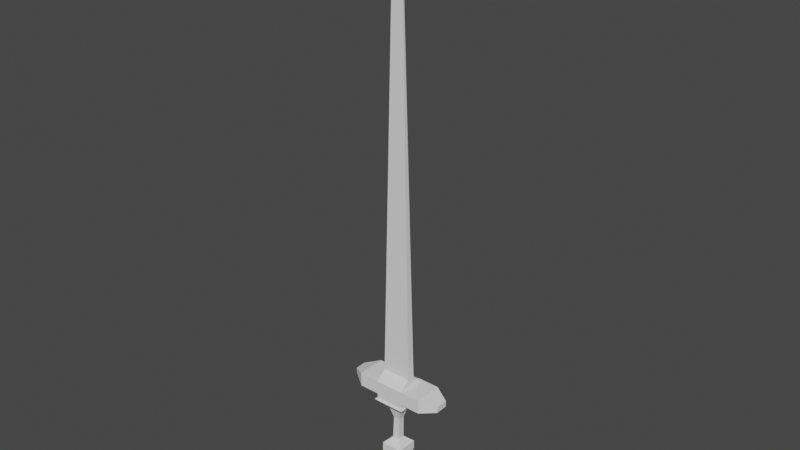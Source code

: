 # Source: Sword.blend  (saved by Blender 2.81.16; exported with 4.5.12 LTS)
import bpy
from mathutils import Matrix  # noqa: F401  (used for matrix-valued properties, if any)

bpy.ops.wm.read_factory_settings(use_empty=True)
scene = bpy.context.scene
scene.name = 'Scene'

# ---- collections
col_collection = bpy.data.collections.new('Collection'); scene.collection.children.link(col_collection)

# ---- world
world_world = bpy.data.worlds.new('World'); scene.world = world_world
world_world.use_nodes = True; world_world.node_tree.nodes.clear()
_N = world_world.node_tree.nodes; _L = world_world.node_tree.links
n0 = _N.new('ShaderNodeOutputWorld'); n0.name = 'World Output'; n0.location = (300, 300)
n1 = _N.new('ShaderNodeBackground'); n1.name = 'Background'; n1.location = (10, 300)
n1.inputs[0].default_value = (0.05088, 0.05088, 0.05088, 1.0)
_L.new(n1.outputs[0], n0.inputs[0])
n0.is_active_output = True
world_world.color = (0.05088, 0.05088, 0.05088)
world_world.use_sun_shadow = False
world_world.sun_shadow_jitter_overblur = 0.0

# ---- meshes
me_cube_001 = bpy.data.meshes.new('Cube.001')
me_cube_001.from_pydata([(-0.5131, -0.5896, 3.415), (-0.5131, -0.5896, 4.472), (-0.5131, 0.4672, 3.415), (-0.5131, 0.4672, 4.472), (0.5437, -0.5896, 3.415), (0.5437, -0.5896, 4.472), (0.5437, 0.4672, 3.415), (0.5437, 0.4672, 4.472), (-0.5131, -0.5896, 3.943), (-0.5131, 0.4672, 3.943), (0.5437, 0.4672, 3.943), (0.5437, -0.5896, 3.943), (-0.5199, -0.5896, 4.472), (0.5369, -0.5896, 4.472), (-0.7774, -0.8538, 5.177), (-0.7774, 0.7315, 5.177), (0.808, 0.7315, 5.177), (0.808, -0.8538, 5.177), (-0.7774, -0.8538, 5.864), (-0.7774, 0.7315, 5.864), (0.808, 0.7315, 5.864), (0.808, -0.8538, 5.864), (-0.2161, -0.3779, 6.396), (-0.2161, 0.1473, 6.396), (0.3092, 0.1473, 6.396), (0.3092, -0.3779, 6.396), (-0.262, 0.2161, 2.806), (-0.262, -0.3384, 2.806), (0.2926, 0.2161, 2.806), (0.2926, -0.3384, 2.806), (-0.544, 0.4982, 2.32), (-0.544, -0.6205, 2.32), (0.5746, 0.4982, 2.32), (0.5746, -0.6205, 2.32), (-0.544, 0.4982, 1.909), (-0.544, -0.6205, 1.909), (0.5746, 0.4982, 1.909), (0.5746, -0.6205, 1.909), (-0.3135, 0.2677, 1.528), (-0.3135, -0.39, 1.528), (0.3441, 0.2677, 1.528), (0.3441, -0.39, 1.528), (-1.06, -1.073, 10.16), (-1.06, 1.073, 10.16), (1.086, 1.073, 10.16), (1.086, -1.073, 10.16), (-1.06, -1.073, 11.19), (-1.06, 1.073, 11.19), (1.086, 1.073, 11.19), (1.086, -1.073, 11.19), (1.086, 1.073, 10.16), (1.086, -1.073, 10.16), (1.086, 1.073, 11.19), (1.086, -1.073, 11.19), (-1.06, -1.073, 10.16), (-1.06, 1.073, 10.16), (-1.06, -1.073, 11.19), (-1.06, 1.073, 11.19), (-2.575, -1.073, 10.16), (-2.575, 1.073, 10.16), (-2.575, -1.073, 11.19), (-2.575, 1.073, 11.19), (1.086, 1.073, 10.16), (1.086, -1.073, 10.16), (1.086, 1.073, 11.19), (1.086, -1.073, 11.19), (2.601, 1.073, 10.16), (2.601, -1.073, 10.16), (2.601, 1.073, 11.19), (2.601, -1.073, 11.19), (2.601, 1.073, 10.16), (2.601, -1.073, 10.16), (2.601, 1.073, 11.19), (2.601, -1.073, 11.19), (-1.06, -1.073, 11.19), (-1.06, 1.073, 11.19), (1.086, 1.073, 11.19), (1.086, -1.073, 11.19), (1.086, 0.2841, 11.78), (1.086, -0.2841, 11.78), (-1.06, -0.2841, 11.78), (-1.06, 0.2841, 11.78), (-0.2242, -0.01842, 45.34), (-0.2242, 0.01842, 45.34), (0.05366, 0.01842, 45.34), (0.05366, -0.01842, 45.34), (-3.594, -0.4143, 10.47), (-3.594, 0.4143, 10.47), (-3.594, -0.4143, 10.87), (-3.594, 0.4143, 10.87), (3.798, 0.4769, 10.44), (3.798, -0.4769, 10.44), (3.798, 0.4769, 10.9), (3.798, -0.4769, 10.9), (1.063, -1.05, 9.721), (-1.037, -1.05, 9.721), (-1.037, 1.05, 9.721), (1.063, 1.05, 9.721), (-0.1883, -0.3123, 8.11), (0.2955, 0.1714, 8.11), (0.2955, -0.3123, 8.11), (-0.1883, 0.1714, 8.11), (0.4847, -0.4853, 8.852), (1.234, -1.221, 9.704), (-0.4218, 0.4212, 8.852), (-1.208, 1.221, 9.704), (-1.208, -1.221, 9.704), (1.234, 1.221, 9.704), (-0.4218, -0.4853, 8.852), (0.4847, 0.4212, 8.852)], [], [(8, 1, 3, 9), (9, 3, 7, 10), (10, 7, 5, 11), (11, 5, 1, 8), (4, 0, 27, 29), (5, 7, 16, 17), (4, 11, 8, 0), (6, 10, 11, 4), (2, 9, 10, 6), (0, 8, 9, 2), (5, 1, 12, 13), (17, 16, 20, 21), (3, 1, 14, 15), (1, 5, 17, 14), (7, 3, 15, 16), (18, 21, 25, 22), (15, 14, 18, 19), (14, 17, 21, 18), (16, 15, 19, 20), (95, 94, 45, 42), (20, 19, 23, 24), (21, 20, 24, 25), (19, 18, 22, 23), (27, 26, 30, 31), (2, 6, 28, 26), (0, 2, 26, 27), (6, 4, 29, 28), (33, 31, 35, 37), (29, 27, 31, 33), (26, 28, 32, 30), (28, 29, 33, 32), (36, 37, 41, 40), (30, 32, 36, 34), (32, 33, 37, 36), (31, 30, 34, 35), (38, 40, 41, 39), (35, 34, 38, 39), (37, 35, 39, 41), (34, 36, 40, 38), (43, 42, 54, 55), (97, 96, 43, 44), (94, 97, 44, 45), (96, 95, 42, 43), (46, 49, 77, 74), (42, 45, 49, 46), (44, 43, 47, 48), (49, 45, 51, 53), (53, 51, 63, 65), (48, 49, 53, 52), (44, 48, 52, 50), (45, 44, 50, 51), (57, 55, 59, 61), (42, 46, 56, 54), (46, 47, 57, 56), (47, 43, 55, 57), (58, 60, 88, 86), (56, 57, 61, 60), (54, 56, 60, 58), (55, 54, 58, 59), (65, 63, 67, 69), (51, 50, 62, 63), (50, 52, 64, 62), (52, 53, 65, 64), (66, 68, 72, 70), (63, 62, 66, 67), (62, 64, 68, 66), (64, 65, 69, 68), (73, 71, 91, 93), (68, 69, 73, 72), (69, 67, 71, 73), (67, 66, 70, 71), (48, 47, 75, 76), (49, 48, 76, 77), (47, 46, 74, 75), (76, 75, 81, 78), (74, 77, 79, 80), (75, 74, 80, 81), (77, 76, 78, 79), (84, 83, 82, 85), (87, 86, 88, 89), (59, 58, 86, 87), (61, 59, 87, 89), (60, 61, 89, 88), (91, 90, 92, 93), (71, 70, 90, 91), (70, 72, 92, 90), (72, 73, 93, 92), (96, 97, 107, 105), (98, 100, 102, 108), (100, 99, 109, 102), (97, 94, 103, 107), (22, 25, 100, 98), (24, 23, 101, 99), (25, 24, 99, 100), (23, 22, 98, 101), (104, 108, 106, 105), (102, 109, 107, 103), (109, 104, 105, 107), (108, 102, 103, 106), (101, 98, 108, 104), (95, 96, 105, 106), (99, 101, 104, 109), (94, 95, 106, 103)])
_uv = me_cube_001.uv_layers.new(name='UVMap')
_uv.uv.foreach_set('vector', [0.5, 0.0, 0.625, 0.0, 0.625, 0.25, 0.5, 0.25, 0.5, 0.25, 0.625, 0.25, 0.625, 0.5, 0.5, 0.5, 0.5, 0.5, 0.625, 0.5, 0.625, 0.75, 0.5, 0.75, 0.5, 0.75, 0.625, 0.75, 0.625, 1.0, 0.5, 1.0, 0.375, 0.75, 0.375, 1.0, 0.375, 1.0, 0.375, 0.75, 0.625, 0.75, 0.625, 0.5, 0.625, 0.5, 0.625, 0.75, 0.375, 0.75, 0.5, 0.75, 0.5, 1.0, 0.375, 1.0, 0.375, 0.5, 0.5, 0.5, 0.5, 0.75, 0.375, 0.75, 0.375, 0.25, 0.5, 0.25, 0.5, 0.5, 0.375, 0.5, 0.375, 0.0, 0.5, 0.0, 0.5, 0.25, 0.375, 0.25, 0.625, 0.75, 0.625, 1.0, 0.625, 1.0, 0.625, 0.75, 0.625, 0.75, 0.625, 0.5, 0.625, 0.5, 0.625, 0.75, 0.625, 0.25, 0.625, 0.0, 0.625, 0.0, 0.625, 0.25, 0.625, 1.0, 0.625, 0.75, 0.625, 0.75, 0.625, 1.0, 0.625, 0.5, 0.625, 0.25, 0.625, 0.25, 0.625, 0.5, 0.625, 1.0, 0.625, 0.75, 0.625, 0.75, 0.625, 1.0, 0.625, 0.25, 0.625, 0.0, 0.625, 0.0, 0.625, 0.25, 0.625, 1.0, 0.625, 0.75, 0.625, 0.75, 0.625, 1.0, 0.625, 0.5, 0.625, 0.25, 0.625, 0.25, 0.625, 0.5, 0.625, 1.0, 0.625, 0.75, 0.625, 0.75, 0.625, 1.0, 0.625, 0.5, 0.625, 0.25, 0.625, 0.25, 0.625, 0.5, 0.625, 0.75, 0.625, 0.5, 0.625, 0.5, 0.625, 0.75, 0.625, 0.25, 0.625, 0.0, 0.625, 0.0, 0.625, 0.25, 0.375, 0.0, 0.375, 0.25, 0.375, 0.25, 0.375, 0.0, 0.375, 0.25, 0.375, 0.5, 0.375, 0.5, 0.375, 0.25, 0.375, 0.0, 0.375, 0.25, 0.375, 0.25, 0.375, 0.0, 0.375, 0.5, 0.375, 0.75, 0.375, 0.75, 0.375, 0.5, 0.375, 0.75, 0.375, 1.0, 0.375, 1.0, 0.375, 0.75, 0.375, 0.75, 0.375, 1.0, 0.375, 1.0, 0.375, 0.75, 0.375, 0.25, 0.375, 0.5, 0.375, 0.5, 0.375, 0.25, 0.375, 0.5, 0.375, 0.75, 0.375, 0.75, 0.375, 0.5, 0.375, 0.5, 0.375, 0.75, 0.375, 0.75, 0.375, 0.5, 0.375, 0.25, 0.375, 0.5, 0.375, 0.5, 0.375, 0.25, 0.375, 0.5, 0.375, 0.75, 0.375, 0.75, 0.375, 0.5, 0.375, 0.0, 0.375, 0.25, 0.375, 0.25, 0.375, 0.0, 0.125, 0.5, 0.375, 0.5, 0.375, 0.75, 0.125, 0.75, 0.375, 0.0, 0.375, 0.25, 0.375, 0.25, 0.375, 0.0, 0.375, 0.75, 0.375, 1.0, 0.375, 1.0, 0.375, 0.75, 0.375, 0.25, 0.375, 0.5, 0.375, 0.5, 0.375, 0.25, 0.625, 0.25, 0.625, 0.0, 0.625, 0.0, 0.625, 0.25, 0.625, 0.5, 0.625, 0.25, 0.625, 0.25, 0.625, 0.5, 0.625, 0.75, 0.625, 0.5, 0.625, 0.5, 0.625, 0.75, 0.625, 0.25, 0.625, 0.0, 0.625, 0.0, 0.625, 0.25, 0.625, 1.0, 0.625, 0.75, 0.625, 0.75, 0.625, 1.0, 0.625, 1.0, 0.625, 0.75, 0.625, 0.75, 0.625, 1.0, 0.625, 0.5, 0.625, 0.25, 0.625, 0.25, 0.625, 0.5, 0.625, 0.75, 0.625, 0.75, 0.625, 0.75, 0.625, 0.75, 0.625, 0.75, 0.625, 0.75, 0.625, 0.75, 0.625, 0.75, 0.625, 0.5, 0.625, 0.75, 0.625, 0.75, 0.625, 0.5, 0.625, 0.5, 0.625, 0.5, 0.625, 0.5, 0.625, 0.5, 0.625, 0.75, 0.625, 0.5, 0.625, 0.5, 0.625, 0.75, 0.625, 0.25, 0.625, 0.25, 0.625, 0.25, 0.625, 0.25, 0.625, 1.0, 0.625, 1.0, 0.625, 1.0, 0.625, 1.0, 0.875, 0.75, 0.875, 0.5, 0.875, 0.5, 0.875, 0.75, 0.625, 0.25, 0.625, 0.25, 0.625, 0.25, 0.625, 0.25, 0.625, 1.0, 0.625, 1.0, 0.625, 1.0, 0.625, 1.0, 0.875, 0.75, 0.875, 0.5, 0.875, 0.5, 0.875, 0.75, 0.625, 1.0, 0.625, 1.0, 0.625, 1.0, 0.625, 1.0, 0.625, 0.25, 0.625, 0.0, 0.625, 0.0, 0.625, 0.25, 0.625, 0.75, 0.625, 0.75, 0.625, 0.75, 0.625, 0.75, 0.625, 0.75, 0.625, 0.5, 0.625, 0.5, 0.625, 0.75, 0.625, 0.5, 0.625, 0.5, 0.625, 0.5, 0.625, 0.5, 0.625, 0.5, 0.625, 0.75, 0.625, 0.75, 0.625, 0.5, 0.625, 0.5, 0.625, 0.5, 0.625, 0.5, 0.625, 0.5, 0.625, 0.75, 0.625, 0.5, 0.625, 0.5, 0.625, 0.75, 0.625, 0.5, 0.625, 0.5, 0.625, 0.5, 0.625, 0.5, 0.625, 0.5, 0.625, 0.75, 0.625, 0.75, 0.625, 0.5, 0.625, 0.75, 0.625, 0.75, 0.625, 0.75, 0.625, 0.75, 0.625, 0.5, 0.625, 0.75, 0.625, 0.75, 0.625, 0.5, 0.625, 0.75, 0.625, 0.75, 0.625, 0.75, 0.625, 0.75, 0.625, 0.75, 0.625, 0.5, 0.625, 0.5, 0.625, 0.75, 0.625, 0.5, 0.625, 0.25, 0.625, 0.25, 0.625, 0.5, 0.625, 0.75, 0.625, 0.5, 0.625, 0.5, 0.625, 0.75, 0.875, 0.5, 0.875, 0.75, 0.875, 0.75, 0.875, 0.5, 0.625, 0.5, 0.625, 0.25, 0.625, 0.25, 0.625, 0.5, 0.625, 1.0, 0.625, 0.75, 0.625, 0.75, 0.625, 1.0, 0.875, 0.5, 0.875, 0.75, 0.875, 0.75, 0.875, 0.5, 0.625, 0.75, 0.625, 0.5, 0.625, 0.5, 0.625, 0.75, 0.625, 0.5, 0.875, 0.5, 0.875, 0.75, 0.625, 0.75, 0.625, 0.25, 0.625, 0.0, 0.625, 0.0, 0.625, 0.25, 0.625, 0.25, 0.625, 0.0, 0.625, 0.0, 0.625, 0.25, 0.625, 0.25, 0.625, 0.25, 0.625, 0.25, 0.625, 0.25, 0.875, 0.75, 0.875, 0.5, 0.875, 0.5, 0.875, 0.75, 0.625, 0.75, 0.625, 0.5, 0.625, 0.5, 0.625, 0.75, 0.625, 0.75, 0.625, 0.5, 0.625, 0.5, 0.625, 0.75, 0.625, 0.5, 0.625, 0.5, 0.625, 0.5, 0.625, 0.5, 0.625, 0.5, 0.625, 0.75, 0.625, 0.75, 0.625, 0.5, 0.625, 0.25, 0.625, 0.5, 0.625, 0.5, 0.625, 0.25, 0.625, 1.0, 0.625, 0.75, 0.625, 0.75, 0.625, 1.0, 0.625, 0.75, 0.625, 0.5, 0.625, 0.5, 0.625, 0.75, 0.625, 0.5, 0.625, 0.75, 0.625, 0.75, 0.625, 0.5, 0.625, 1.0, 0.625, 0.75, 0.625, 0.75, 0.625, 1.0, 0.625, 0.5, 0.625, 0.25, 0.625, 0.25, 0.625, 0.5, 0.625, 0.75, 0.625, 0.5, 0.625, 0.5, 0.625, 0.75, 0.625, 0.25, 0.625, 0.0, 0.625, 0.0, 0.625, 0.25, 0.625, 0.25, 0.625, 0.0, 0.625, 0.0, 0.625, 0.25, 0.625, 0.75, 0.625, 0.5, 0.625, 0.5, 0.625, 0.75, 0.625, 0.5, 0.625, 0.25, 0.625, 0.25, 0.625, 0.5, 0.625, 1.0, 0.625, 0.75, 0.625, 0.75, 0.625, 1.0, 0.625, 0.25, 0.625, 0.0, 0.625, 0.0, 0.625, 0.25, 0.625, 0.0, 0.625, 0.25, 0.625, 0.25, 0.625, 0.0, 0.625, 0.5, 0.625, 0.25, 0.625, 0.25, 0.625, 0.5, 0.625, 0.75, 0.625, 1.0, 0.625, 1.0, 0.625, 0.75])
me_cube_001.use_remesh_fix_poles = True
me_cube_001.use_remesh_preserve_attributes = False
me_cube_001.use_mirror_vertex_groups = False
me_cube_001.update()
me_cube_000 = bpy.data.meshes.new('Cube.000')
me_cube_000.from_pydata([(-1.06, -1.073, 10.16), (-1.06, 1.073, 10.16), (1.086, 1.073, 10.16), (1.086, -1.073, 10.16), (-1.06, 1.073, 11.19), (1.086, 1.073, 11.19), (1.086, -1.073, 11.19), (1.086, 1.073, 10.16), (1.086, -1.073, 10.16), (1.086, 1.073, 11.19), (1.086, -1.073, 11.19), (-1.06, -1.073, 10.16), (-1.06, 1.073, 10.16), (-1.06, 1.073, 11.19), (1.086, 1.073, 10.16), (1.086, -1.073, 10.16), (1.086, 1.073, 11.19), (1.086, -1.073, 11.19), (2.601, 1.073, 10.16), (2.601, -1.073, 10.16), (2.601, 1.073, 11.19), (2.601, -1.073, 11.19), (2.601, 1.073, 10.16), (2.601, -1.073, 10.16), (2.601, 1.073, 11.19), (2.601, -1.073, 11.19), (-1.06, 1.073, 11.19), (1.086, 1.073, 11.19), (1.086, -1.073, 11.19), (-0.458, -0.04943, 41.26), (-0.458, 0.04943, 41.26), (0.2875, 0.04943, 41.26), (0.2875, -0.04943, 41.26), (1.086, 0.2841, 11.78), (1.086, -0.2841, 11.78), (-1.06, -0.2841, 11.78), (-1.06, 0.2841, 11.78), (-0.2242, -0.01842, 45.34), (-0.2242, 0.01842, 45.34), (0.05366, 0.01842, 45.34), (0.05366, -0.01842, 45.34)], [(3, 8), (10, 6), (9, 5), (7, 2), (0, 11), (12, 1), (4, 13), (8, 15), (17, 10), (7, 14), (9, 16), (20, 24), (22, 18), (21, 25), (19, 23), (6, 28), (4, 26), (27, 5)], [(34, 33, 31, 32), (31, 30, 38, 39), (36, 35, 29, 30), (35, 34, 32, 29), (33, 36, 30, 31), (39, 38, 37, 40), (32, 31, 39, 40), (30, 29, 37, 38), (29, 32, 40, 37)])
_uv = me_cube_000.uv_layers.new(name='UVMap')
_uv.uv.foreach_set('vector', [0.625, 0.75, 0.625, 0.5, 0.625, 0.5, 0.625, 0.75, 0.625, 0.5, 0.625, 0.25, 0.625, 0.25, 0.625, 0.5, 0.875, 0.5, 0.875, 0.75, 0.875, 0.75, 0.875, 0.5, 0.625, 1.0, 0.625, 0.75, 0.625, 0.75, 0.625, 1.0, 0.625, 0.5, 0.625, 0.25, 0.625, 0.25, 0.625, 0.5, 0.625, 0.5, 0.875, 0.5, 0.875, 0.75, 0.625, 0.75, 0.625, 0.75, 0.625, 0.5, 0.625, 0.5, 0.625, 0.75, 0.875, 0.5, 0.875, 0.75, 0.875, 0.75, 0.875, 0.5, 0.625, 1.0, 0.625, 0.75, 0.625, 0.75, 0.625, 1.0])
me_cube_000.use_remesh_fix_poles = True
me_cube_000.use_remesh_preserve_attributes = False
me_cube_000.use_mirror_vertex_groups = False
me_cube_000.update()

# ---- objects
ob_hilt = bpy.data.objects.new('Hilt', me_cube_001)
ob_sword = bpy.data.objects.new('Sword', me_cube_000)

# ---- transforms, parenting, visibility, modifiers, constraints
ob_hilt.location = (0.0, 0.0, 0.165)
ob_hilt.scale = (0.198, 0.198, 0.198)
ob_hilt.lineart.crease_threshold = 0.0
ob_sword.location = (-0.0001172, 0.0, 0.165)
ob_sword.scale = (0.198, 0.198, 0.198)
ob_sword.lineart.crease_threshold = 0.0

# ---- collection membership
col_collection.objects.link(ob_hilt)
col_collection.objects.link(ob_sword)

# ---- scene / render settings (as saved in the file)
scene.frame_start = 1; scene.frame_end = 250; scene.frame_set(1)
scene.render.engine = 'BLENDER_EEVEE_NEXT'
scene.cycles.use_denoising = False
scene.cycles.samples = 128
scene.cycles.sampling_pattern = 'TABULATED_SOBOL'
scene.cycles.use_adaptive_sampling = False
scene.cycles.use_light_tree = False
scene.view_settings.view_transform = 'Filmic'
bpy.context.view_layer.update()

# ---- added for rendering (the .blend has no active camera and no usable light): camera, sun
cam_auto = bpy.data.cameras.new('AutoCamera')
cam_auto.lens = 50.0
cam_auto.sensor_width = 36.0
cam_auto.clip_end = 1000.0
ob_auto_camera = bpy.data.objects.new('AutoCamera', cam_auto)
scene.collection.objects.link(ob_auto_camera)
ob_auto_camera.location = (8.17311, -9.78345, 11.3279)
ob_auto_camera.rotation_euler = (1.09748, -7.21219e-08, 0.694738)
scene.camera = ob_auto_camera
light_auto_sun = bpy.data.lights.new('AutoSun', 'SUN')
light_auto_sun.energy = 3.0
light_auto_sun.angle = 0.0523599
ob_auto_sun = bpy.data.objects.new('AutoSun', light_auto_sun)
scene.collection.objects.link(ob_auto_sun)
ob_auto_sun.rotation_euler = (0.872665, 0.174533, 0.523599)
bpy.context.view_layer.update()
